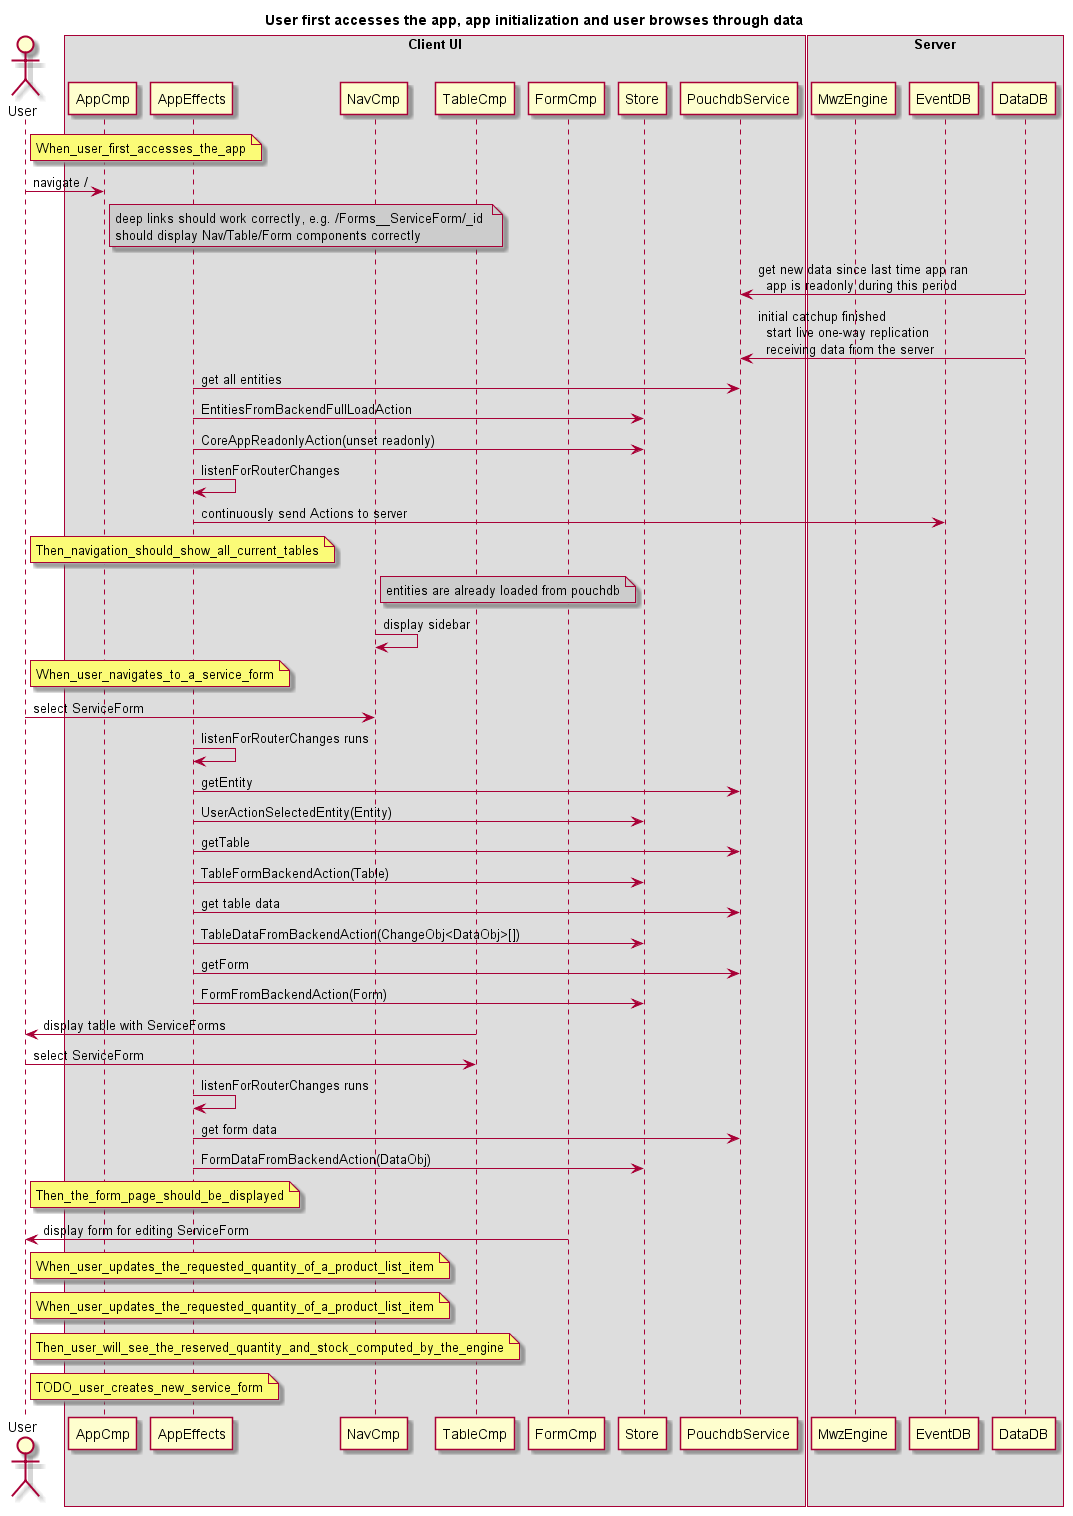

The diagram above was rendered by PlantUML. Its source (embedded in the PNG):
@startuml init_and_view_flows

title User first accesses the app, app initialization and user browses through data

actor User
box "Client UI"
    participant AppCmp
    participant AppEffects
    participant NavCmp
    participant TableCmp
    participant FormCmp
    participant Store
    participant PouchdbService
end box
box "Server"
    participant MwzEngine
    participant EventDB
    participant DataDB
end box

note right of User: When_user_first_accesses_the_app
User -> AppCmp: navigate /
note right of AppCmp #CCCCCC
deep links should work correctly, e.g. /Forms__ServiceForm/_id 
should display Nav/Table/Form components correctly
end note

PouchdbService <- DataDB: get new data since last time app ran\n  app is readonly during this period
PouchdbService <- DataDB: initial catchup finished\n  start live one-way replication\n  receiving data from the server

AppEffects -> PouchdbService: get all entities
AppEffects -> Store: EntitiesFromBackendFullLoadAction
AppEffects -> Store: CoreAppReadonlyAction(unset readonly)
AppEffects -> AppEffects: listenForRouterChanges
AppEffects -> EventDB: continuously send Actions to server

note right of User: Then_navigation_should_show_all_current_tables
note right of NavCmp #CCCCCC: entities are already loaded from pouchdb
NavCmp -> NavCmp: display sidebar

note right of User: When_user_navigates_to_a_service_form

User -> NavCmp: select ServiceForm
AppEffects -> AppEffects: listenForRouterChanges runs
AppEffects -> PouchdbService: getEntity
AppEffects -> Store: UserActionSelectedEntity(Entity)
AppEffects -> PouchdbService: getTable
AppEffects -> Store: TableFormBackendAction(Table)
AppEffects -> PouchdbService: get table data
AppEffects -> Store: TableDataFromBackendAction(ChangeObj<DataObj>[])
AppEffects -> PouchdbService: getForm
AppEffects -> Store: FormFromBackendAction(Form)

User <- TableCmp: display table with ServiceForms
User -> TableCmp: select ServiceForm

AppEffects -> AppEffects: listenForRouterChanges runs
AppEffects -> PouchdbService: get form data
AppEffects -> Store: FormDataFromBackendAction(DataObj)

note right of User: Then_the_form_page_should_be_displayed
User <- FormCmp: display form for editing ServiceForm

note right of User: When_user_updates_the_requested_quantity_of_a_product_list_item
note right of User: When_user_updates_the_requested_quantity_of_a_product_list_item
note right of User: Then_user_will_see_the_reserved_quantity_and_stock_computed_by_the_engine
note right of User: TODO_user_creates_new_service_form

@enduml